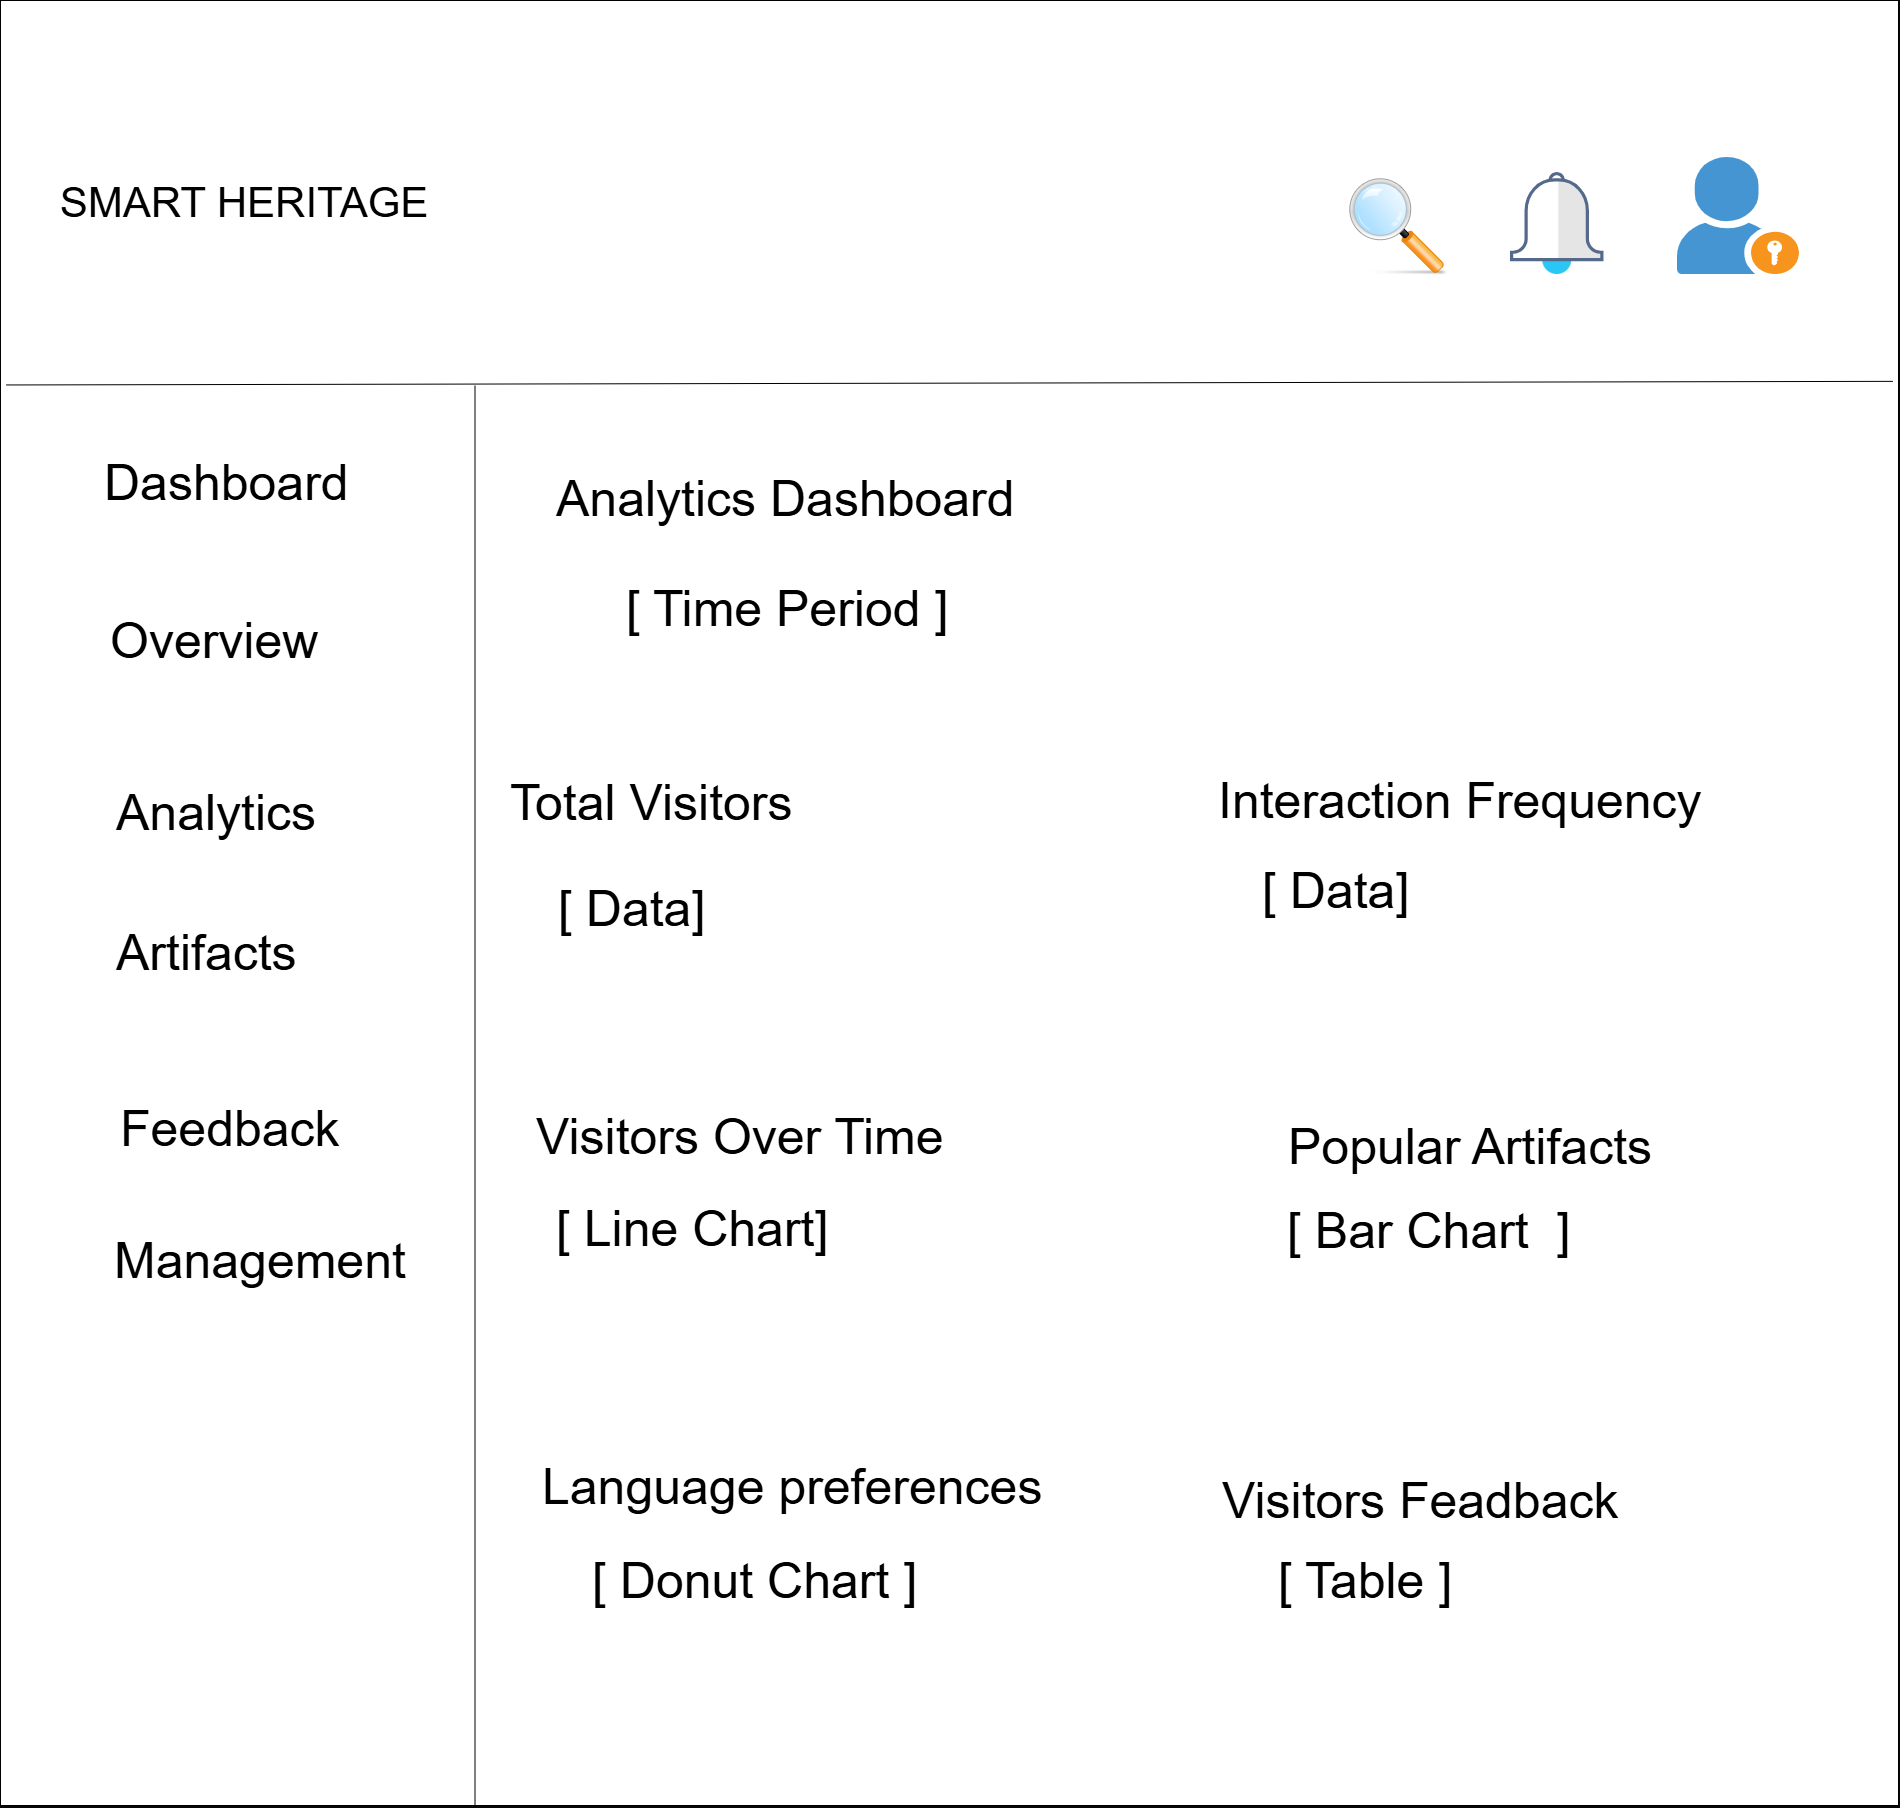

The diagram above was exported from draw.io. Its source (the exported page's mxGraphModel, read from the mxfile embedded in the PNG):
<mxGraphModel dx="3707" dy="3143" grid="0" gridSize="10" guides="0" tooltips="1" connect="1" arrows="1" fold="1" page="0" pageScale="1" pageWidth="827" pageHeight="1169" background="light-dark(#060606,#000000)" math="0" shadow="0">
  <root>
    <mxCell id="0" />
    <mxCell id="1" parent="0" />
    <mxCell id="vSNxvPNGcAA3YMMZpJGz-3" parent="1" style="rounded=0;whiteSpace=wrap;html=1;" value="" vertex="1">
      <mxGeometry height="60" width="120" x="353" y="-190" as="geometry" />
    </mxCell>
    <mxCell id="vSNxvPNGcAA3YMMZpJGz-51" parent="1" style="rounded=0;whiteSpace=wrap;html=1;" value="&lt;br&gt;&lt;div style=&quot;forced-color-adjust: none; box-shadow: none !important;&quot;&gt;&lt;br&gt;&lt;/div&gt;&lt;div style=&quot;forced-color-adjust: none; box-shadow: none !important;&quot;&gt;&lt;br&gt;&lt;br&gt;&lt;/div&gt;" vertex="1">
      <mxGeometry height="1805" width="1898" x="-307" y="-863" as="geometry" />
    </mxCell>
    <mxCell id="vSNxvPNGcAA3YMMZpJGz-52" edge="1" parent="1" source="vSNxvPNGcAA3YMMZpJGz-51" style="endArrow=none;html=1;rounded=0;entryX=0.997;entryY=0.211;entryDx=0;entryDy=0;entryPerimeter=0;exitX=0.003;exitY=0.213;exitDx=0;exitDy=0;exitPerimeter=0;" target="vSNxvPNGcAA3YMMZpJGz-51" value="">
      <mxGeometry height="50" relative="1" width="50" as="geometry">
        <mxPoint x="164" y="-487.75" as="sourcePoint" />
        <mxPoint x="438" y="-685" as="targetPoint" />
      </mxGeometry>
    </mxCell>
    <mxCell id="vSNxvPNGcAA3YMMZpJGz-53" edge="1" parent="1" style="endArrow=none;html=1;rounded=0;entryX=0.25;entryY=1;entryDx=0;entryDy=0;" target="vSNxvPNGcAA3YMMZpJGz-51" value="">
      <mxGeometry height="50" relative="1" width="50" as="geometry">
        <mxPoint x="167.5" y="-478" as="sourcePoint" />
        <mxPoint x="438" y="-685" as="targetPoint" />
      </mxGeometry>
    </mxCell>
    <mxCell id="vSNxvPNGcAA3YMMZpJGz-59" parent="1" style="text;html=1;whiteSpace=wrap;strokeColor=none;fillColor=none;align=center;verticalAlign=middle;rounded=0;" value="&lt;br&gt;&lt;div&gt;&lt;font style=&quot;font-size: 42px;&quot;&gt;SMART HERITAGE&lt;/font&gt;&lt;/div&gt;" vertex="1">
      <mxGeometry height="138" width="458" x="-292" y="-737" as="geometry" />
    </mxCell>
    <mxCell id="vSNxvPNGcAA3YMMZpJGz-65" parent="1" style="text;html=1;whiteSpace=wrap;strokeColor=none;fillColor=none;align=center;verticalAlign=middle;rounded=0;" value="&lt;div&gt;&lt;br&gt;&lt;/div&gt;" vertex="1">
      <mxGeometry height="138" width="256" x="-213" y="-437" as="geometry" />
    </mxCell>
    <mxCell id="vSNxvPNGcAA3YMMZpJGz-66" parent="1" style="text;whiteSpace=wrap;html=1;" value="&lt;div style=&quot;forced-color-adjust: none; box-shadow: none !important;&quot;&gt;&lt;span style=&quot;font-size: 50px;&quot;&gt;Dashboard&lt;/span&gt;&lt;/div&gt;" vertex="1">
      <mxGeometry height="125" width="242" x="-205" y="-417" as="geometry" />
    </mxCell>
    <mxCell id="vSNxvPNGcAA3YMMZpJGz-68" parent="1" style="shape=image;html=1;verticalAlign=top;verticalLabelPosition=bottom;labelBackgroundColor=#ffffff;imageAspect=0;aspect=fixed;image=https://icons.diagrams.net/icon-cache1/On-stage-2580/Find_Search-1167.png" value="" vertex="1">
      <mxGeometry height="128" width="128" x="1023" y="-699" as="geometry" />
    </mxCell>
    <mxCell id="vSNxvPNGcAA3YMMZpJGz-69" parent="1" style="shape=image;html=1;verticalAlign=top;verticalLabelPosition=bottom;labelBackgroundColor=#ffffff;imageAspect=0;aspect=fixed;image=https://icons.diagrams.net/assets/generic/1/Alert.svg;fontSize=34;" value="" vertex="1">
      <mxGeometry height="102" width="93.5" x="1203" y="-691" as="geometry" />
    </mxCell>
    <mxCell id="vSNxvPNGcAA3YMMZpJGz-70" parent="1" style="shadow=0;dashed=0;html=1;strokeColor=none;fillColor=#4495D1;labelPosition=center;verticalLabelPosition=bottom;verticalAlign=top;align=center;outlineConnect=0;shape=mxgraph.veeam.portal_admin;" value="" vertex="1">
      <mxGeometry height="117" width="122" x="1370" y="-706" as="geometry" />
    </mxCell>
    <mxCell id="vSNxvPNGcAA3YMMZpJGz-73" parent="1" style="text;whiteSpace=wrap;html=1;" value="&lt;span style=&quot;font-size: 50px;&quot;&gt;Overview&lt;/span&gt;" vertex="1">
      <mxGeometry height="125" width="242" x="-199" y="-259" as="geometry" />
    </mxCell>
    <mxCell id="vSNxvPNGcAA3YMMZpJGz-74" parent="1" style="text;whiteSpace=wrap;html=1;" value="&lt;span style=&quot;font-size: 50px;&quot;&gt;Analytics&lt;/span&gt;" vertex="1">
      <mxGeometry height="125" width="242" x="-193" y="-87" as="geometry" />
    </mxCell>
    <mxCell id="vSNxvPNGcAA3YMMZpJGz-75" parent="1" style="text;whiteSpace=wrap;html=1;fontSize=50;" value="Artifacts" vertex="1">
      <mxGeometry height="125" width="242" x="-193" y="53" as="geometry" />
    </mxCell>
    <mxCell id="vSNxvPNGcAA3YMMZpJGz-76" parent="1" style="text;whiteSpace=wrap;html=1;" value="&lt;br&gt;&lt;div&gt;&lt;span style=&quot;font-size: 50px;&quot;&gt;Feedback&lt;/span&gt;&lt;/div&gt;" vertex="1">
      <mxGeometry height="125" width="242" x="-189" y="215" as="geometry" />
    </mxCell>
    <mxCell id="vSNxvPNGcAA3YMMZpJGz-77" parent="1" style="text;whiteSpace=wrap;html=1;" value="&lt;div&gt;&lt;font style=&quot;font-size: 50px;&quot;&gt;Management&lt;/font&gt;&lt;/div&gt;" vertex="1">
      <mxGeometry height="125" width="242" x="-195" y="361" as="geometry" />
    </mxCell>
    <mxCell id="vSNxvPNGcAA3YMMZpJGz-81" parent="1" style="text;whiteSpace=wrap;html=1;" value="&lt;div style=&quot;forced-color-adjust: none; box-shadow: none !important;&quot;&gt;&lt;span style=&quot;font-size: 50px;&quot;&gt;Analytics Dashboard&lt;/span&gt;&lt;/div&gt;" vertex="1">
      <mxGeometry height="125" width="628" x="247" y="-401" as="geometry" />
    </mxCell>
    <mxCell id="vSNxvPNGcAA3YMMZpJGz-82" parent="1" style="text;whiteSpace=wrap;html=1;" value="&lt;span style=&quot;font-size: 50px;&quot;&gt;[ Time Period ]&lt;/span&gt;" vertex="1">
      <mxGeometry height="125" width="576" x="317" y="-291" as="geometry" />
    </mxCell>
    <mxCell id="vSNxvPNGcAA3YMMZpJGz-83" parent="1" style="text;whiteSpace=wrap;html=1;" value="&lt;span style=&quot;font-size: 50px;&quot;&gt;Total Visitors&amp;nbsp;&lt;/span&gt;" vertex="1">
      <mxGeometry height="125" width="314" x="201" y="-97" as="geometry" />
    </mxCell>
    <mxCell id="vSNxvPNGcAA3YMMZpJGz-84" parent="1" style="text;whiteSpace=wrap;html=1;" value="&lt;span style=&quot;font-size: 50px;&quot;&gt;[ Data]&lt;/span&gt;" vertex="1">
      <mxGeometry height="125" width="576" x="249" y="9" as="geometry" />
    </mxCell>
    <mxCell id="vSNxvPNGcAA3YMMZpJGz-85" parent="1" style="text;whiteSpace=wrap;html=1;" value="&lt;font style=&quot;font-size: 50px;&quot;&gt;Interaction Frequency&lt;/font&gt;" vertex="1">
      <mxGeometry height="125" width="522" x="909" y="-99" as="geometry" />
    </mxCell>
    <mxCell id="vSNxvPNGcAA3YMMZpJGz-91" parent="1" style="text;whiteSpace=wrap;html=1;" value="&lt;font style=&quot;font-size: 50px;&quot;&gt;Visitors Over Time&lt;/font&gt;" vertex="1">
      <mxGeometry height="134" width="414" x="227" y="237" as="geometry" />
    </mxCell>
    <mxCell id="vSNxvPNGcAA3YMMZpJGz-95" parent="1" style="text;whiteSpace=wrap;html=1;" value="&lt;br&gt;&lt;div&gt;&lt;font style=&quot;font-size: 50px;&quot;&gt;Popular Artifacts&lt;/font&gt;&lt;/div&gt;" vertex="1">
      <mxGeometry height="134" width="414" x="979" y="233" as="geometry" />
    </mxCell>
    <mxCell id="vSNxvPNGcAA3YMMZpJGz-96" parent="1" style="text;whiteSpace=wrap;html=1;" value="&lt;span style=&quot;font-size: 50px;&quot;&gt;[ Bar Chart&amp;nbsp; ]&lt;/span&gt;" vertex="1">
      <mxGeometry height="125" width="608" x="978" y="331" as="geometry" />
    </mxCell>
    <mxCell id="vSNxvPNGcAA3YMMZpJGz-98" parent="1" style="text;whiteSpace=wrap;html=1;" value="&lt;span style=&quot;font-size: 50px;&quot;&gt;[ Line Chart]&lt;/span&gt;" vertex="1">
      <mxGeometry height="125" width="312" x="247" y="329" as="geometry" />
    </mxCell>
    <mxCell id="vSNxvPNGcAA3YMMZpJGz-99" parent="1" style="text;whiteSpace=wrap;html=1;" value=" &lt;div&gt;&lt;br&gt;&lt;/div&gt;&lt;div&gt;&lt;font style=&quot;font-size: 50px;&quot;&gt;Language preferences&lt;/font&gt;&lt;/div&gt;" vertex="1">
      <mxGeometry height="134" width="536" x="233" y="573" as="geometry" />
    </mxCell>
    <mxCell id="vSNxvPNGcAA3YMMZpJGz-100" parent="1" style="text;whiteSpace=wrap;html=1;" value=" &lt;div&gt;&lt;font style=&quot;font-size: 50px;&quot;&gt;Visitors Feadback&amp;nbsp;&lt;/font&gt;&lt;/div&gt;" vertex="1">
      <mxGeometry height="134" width="536" x="913" y="601" as="geometry" />
    </mxCell>
    <mxCell id="vSNxvPNGcAA3YMMZpJGz-101" parent="1" style="text;whiteSpace=wrap;html=1;" value="&lt;span style=&quot;font-size: 50px;&quot;&gt;[ Donut Chart ]&lt;/span&gt;" vertex="1">
      <mxGeometry height="125" width="576" x="283" y="681" as="geometry" />
    </mxCell>
    <mxCell id="vSNxvPNGcAA3YMMZpJGz-102" parent="1" style="text;whiteSpace=wrap;html=1;" value="&lt;span style=&quot;font-size: 50px;&quot;&gt;[ Table ]&lt;/span&gt;" vertex="1">
      <mxGeometry height="125" width="576" x="969" y="681" as="geometry" />
    </mxCell>
    <mxCell id="vSNxvPNGcAA3YMMZpJGz-103" parent="1" style="text;whiteSpace=wrap;html=1;" value="&lt;span style=&quot;font-size: 50px;&quot;&gt;[ Data]&lt;/span&gt;" vertex="1">
      <mxGeometry height="125" width="576" x="953" y="-9" as="geometry" />
    </mxCell>
  </root>
</mxGraphModel>